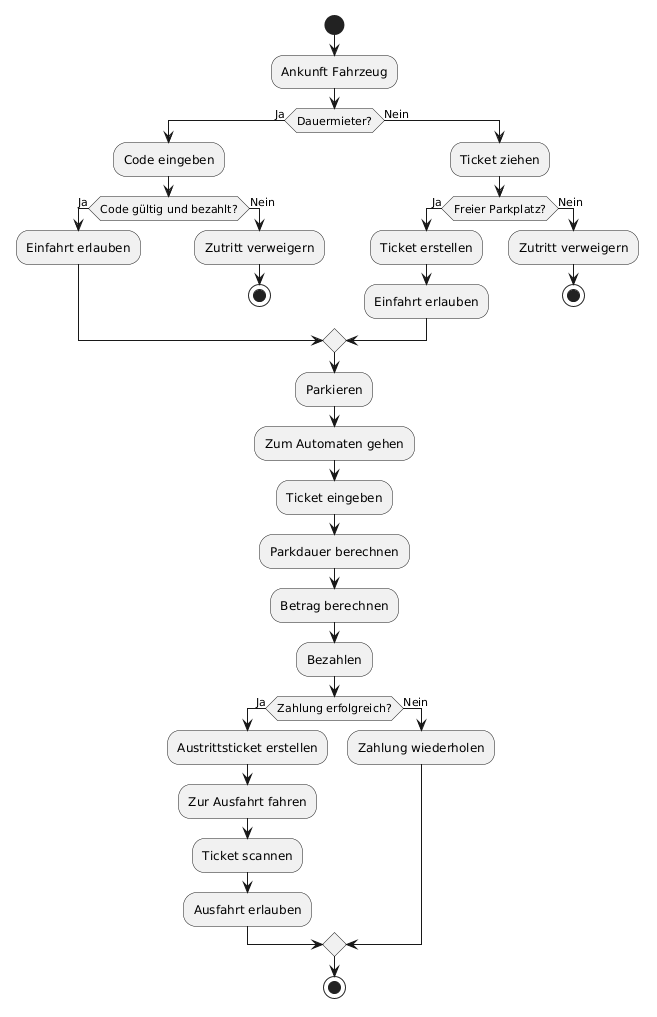

The diagram above was rendered by PlantUML. Its source (embedded in the PNG):
@startuml
start

:Ankunft Fahrzeug;

if (Dauermieter?) then (Ja)
  :Code eingeben;
  if (Code gültig und bezahlt?) then (Ja)
    :Einfahrt erlauben;
  else (Nein)
    :Zutritt verweigern;
    stop
  endif
else (Nein)
  :Ticket ziehen;
  if (Freier Parkplatz?) then (Ja)
    :Ticket erstellen;
    :Einfahrt erlauben;
  else (Nein)
    :Zutritt verweigern;
    stop
  endif
endif

:Parkieren;

:Zum Automaten gehen;
:Ticket eingeben;

:Parkdauer berechnen;
:Betrag berechnen;

:Bezahlen;

if (Zahlung erfolgreich?) then (Ja)
  :Austrittsticket erstellen;
  :Zur Ausfahrt fahren;
  :Ticket scannen;
  :Ausfahrt erlauben;
else (Nein)
  :Zahlung wiederholen;
endif

stop
@enduml